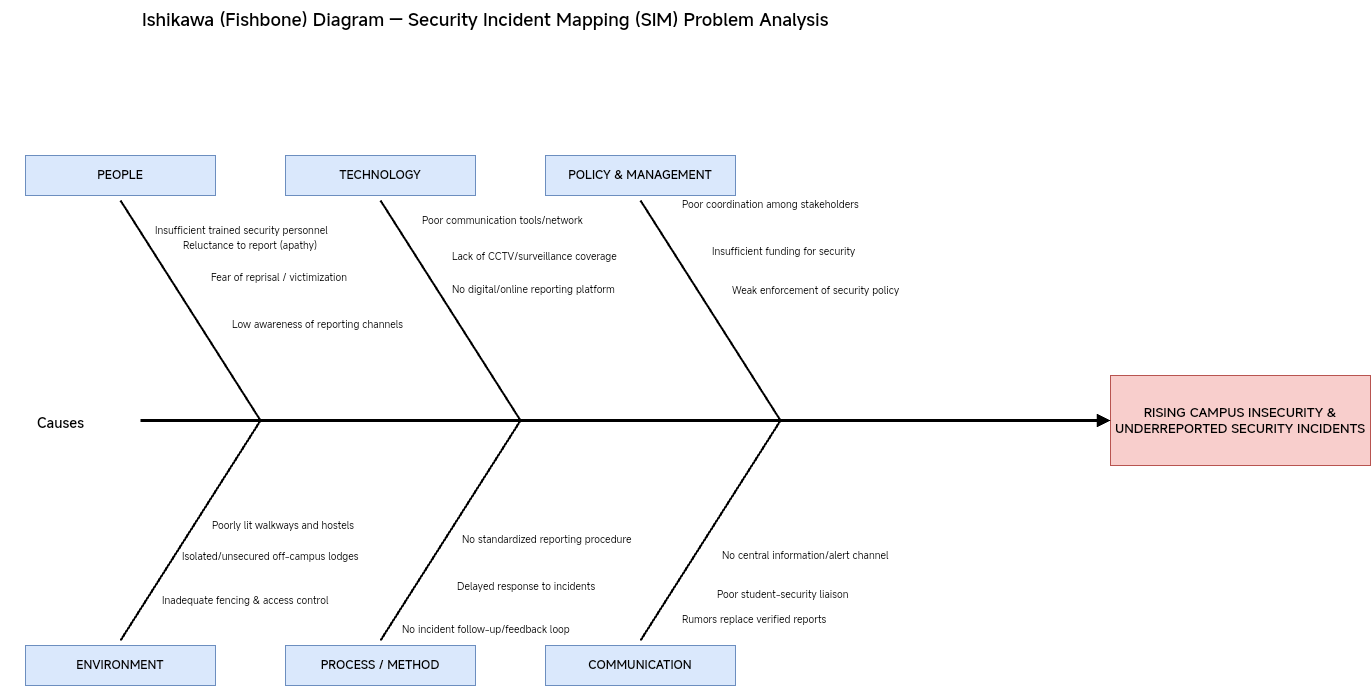

The diagram above was exported from draw.io. Its source (the exported page's mxGraphModel, read from the mxfile embedded in the PNG):
<mxGraphModel dx="1396" dy="2420" grid="1" gridSize="10" guides="1" tooltips="1" connect="1" arrows="1" fold="1" page="1" pageScale="1" pageWidth="827" pageHeight="1169" math="0" shadow="0">
  <root>
    <mxCell id="0" />
    <mxCell id="1" parent="0" />
    <mxCell id="m2WbMXDvrqcINsqv03Gs-1" parent="1" style="rounded=0;whiteSpace=wrap;html=1;fillColor=#f8cecc;strokeColor=#b85450;fontStyle=1;fontSize=13;" value="RISING CAMPUS INSECURITY &amp;amp;&#10;UNDERREPORTED SECURITY INCIDENTS" vertex="1">
      <mxGeometry height="90" width="260" x="1150" y="435" as="geometry" />
    </mxCell>
    <mxCell id="m2WbMXDvrqcINsqv03Gs-2" edge="1" parent="1" style="endArrow=block;html=1;strokeWidth=3;strokeColor=#000000;">
      <mxGeometry relative="1" as="geometry">
        <mxPoint x="180" y="480" as="sourcePoint" />
        <mxPoint x="1150" y="480" as="targetPoint" />
      </mxGeometry>
    </mxCell>
    <mxCell id="m2WbMXDvrqcINsqv03Gs-3" parent="1" style="text;html=1;align=center;verticalAlign=middle;fontSize=14;fontStyle=1;" value="Causes" vertex="1">
      <mxGeometry height="35" width="120" x="40" y="465" as="geometry" />
    </mxCell>
    <mxCell id="m2WbMXDvrqcINsqv03Gs-4" edge="1" parent="1" style="endArrow=none;html=1;strokeWidth=2;strokeColor=#000000;">
      <mxGeometry relative="1" as="geometry">
        <mxPoint x="300" y="480" as="sourcePoint" />
        <mxPoint x="160" y="260" as="targetPoint" />
      </mxGeometry>
    </mxCell>
    <mxCell id="m2WbMXDvrqcINsqv03Gs-5" parent="1" style="rounded=0;whiteSpace=wrap;html=1;fillColor=#dae8fc;strokeColor=#6c8ebf;fontStyle=1;fontSize=12;" value="PEOPLE" vertex="1">
      <mxGeometry height="40" width="190" x="65" y="215" as="geometry" />
    </mxCell>
    <mxCell id="m2WbMXDvrqcINsqv03Gs-7" parent="1" style="text;html=1;align=left;verticalAlign=middle;fontSize=10;fontStyle=0;" value="Low awareness of reporting channels" vertex="1">
      <mxGeometry height="72" width="217" x="270" y="348" as="geometry" />
    </mxCell>
    <mxCell id="m2WbMXDvrqcINsqv03Gs-9" parent="1" style="text;html=1;align=left;verticalAlign=middle;fontSize=10;fontStyle=0;" value="Fear of reprisal / victimization" vertex="1">
      <mxGeometry height="66" width="210" x="249" y="304" as="geometry" />
    </mxCell>
    <mxCell id="m2WbMXDvrqcINsqv03Gs-11" parent="1" style="text;html=1;align=left;verticalAlign=middle;fontSize=10;fontStyle=0;" value="Reluctance to report (apathy)" vertex="1">
      <mxGeometry height="90" width="210" x="221" y="260" as="geometry" />
    </mxCell>
    <mxCell id="m2WbMXDvrqcINsqv03Gs-58" edge="1" parent="1" source="m2WbMXDvrqcINsqv03Gs-13" style="edgeStyle=none;curved=1;rounded=0;orthogonalLoop=1;jettySize=auto;html=1;fontSize=12;startSize=8;endSize=8;" target="m2WbMXDvrqcINsqv03Gs-11" value="">
      <mxGeometry relative="1" as="geometry" />
    </mxCell>
    <mxCell id="m2WbMXDvrqcINsqv03Gs-60" edge="1" parent="1" source="m2WbMXDvrqcINsqv03Gs-13" style="edgeStyle=none;curved=1;rounded=0;orthogonalLoop=1;jettySize=auto;html=1;fontSize=12;startSize=8;endSize=8;" target="m2WbMXDvrqcINsqv03Gs-11" value="">
      <mxGeometry relative="1" as="geometry" />
    </mxCell>
    <mxCell id="m2WbMXDvrqcINsqv03Gs-13" parent="1" style="text;html=1;align=left;verticalAlign=middle;fontSize=10;fontStyle=0;" value="Insufficient trained security personnel" vertex="1">
      <mxGeometry height="60" width="210" x="193" y="260" as="geometry" />
    </mxCell>
    <mxCell id="m2WbMXDvrqcINsqv03Gs-14" edge="1" parent="1" style="endArrow=none;html=1;strokeWidth=2;strokeColor=#000000;">
      <mxGeometry relative="1" as="geometry">
        <mxPoint x="560" y="480" as="sourcePoint" />
        <mxPoint x="420" y="260" as="targetPoint" />
      </mxGeometry>
    </mxCell>
    <mxCell id="m2WbMXDvrqcINsqv03Gs-15" parent="1" style="rounded=0;whiteSpace=wrap;html=1;fillColor=#dae8fc;strokeColor=#6c8ebf;fontStyle=1;fontSize=12;" value="TECHNOLOGY" vertex="1">
      <mxGeometry height="40" width="190" x="325" y="215" as="geometry" />
    </mxCell>
    <mxCell id="m2WbMXDvrqcINsqv03Gs-17" parent="1" style="text;html=1;align=left;verticalAlign=middle;fontSize=10;fontStyle=0;" value="No digital/online reporting platform" vertex="1">
      <mxGeometry height="24" width="250" x="490" y="337" as="geometry" />
    </mxCell>
    <mxCell id="m2WbMXDvrqcINsqv03Gs-19" parent="1" style="text;html=1;align=left;verticalAlign=middle;fontSize=10;fontStyle=0;" value="Lack of CCTV/surveillance coverage" vertex="1">
      <mxGeometry height="68" width="215" x="490" y="282" as="geometry" />
    </mxCell>
    <mxCell id="m2WbMXDvrqcINsqv03Gs-21" parent="1" style="text;html=1;align=left;verticalAlign=middle;fontSize=10;fontStyle=0;" value="Poor communication tools/network" vertex="1">
      <mxGeometry height="40" width="210" x="460" y="260" as="geometry" />
    </mxCell>
    <mxCell id="m2WbMXDvrqcINsqv03Gs-22" edge="1" parent="1" style="endArrow=none;html=1;strokeWidth=2;strokeColor=#000000;">
      <mxGeometry relative="1" as="geometry">
        <mxPoint x="820" y="480" as="sourcePoint" />
        <mxPoint x="680" y="260" as="targetPoint" />
      </mxGeometry>
    </mxCell>
    <mxCell id="m2WbMXDvrqcINsqv03Gs-23" parent="1" style="rounded=0;whiteSpace=wrap;html=1;fillColor=#dae8fc;strokeColor=#6c8ebf;fontStyle=1;fontSize=12;" value="POLICY &amp; MANAGEMENT" vertex="1">
      <mxGeometry height="40" width="190" x="585" y="215" as="geometry" />
    </mxCell>
    <mxCell id="m2WbMXDvrqcINsqv03Gs-25" parent="1" style="text;html=1;align=left;verticalAlign=middle;fontSize=10;fontStyle=0;" value="Weak enforcement of security policy" vertex="1">
      <mxGeometry height="60" width="420" x="770" y="320" as="geometry" />
    </mxCell>
    <mxCell id="m2WbMXDvrqcINsqv03Gs-27" parent="1" style="text;html=1;align=left;verticalAlign=middle;fontSize=10;fontStyle=0;" value="Insufficient funding for security" vertex="1">
      <mxGeometry height="58" width="215" x="750" y="282" as="geometry" />
    </mxCell>
    <mxCell id="m2WbMXDvrqcINsqv03Gs-29" parent="1" style="text;html=1;align=left;verticalAlign=middle;fontSize=10;fontStyle=0;" value="Poor coordination among stakeholders" vertex="1">
      <mxGeometry height="73" width="210" x="720" y="227" as="geometry" />
    </mxCell>
    <mxCell id="m2WbMXDvrqcINsqv03Gs-30" edge="1" parent="1" style="endArrow=none;html=1;strokeWidth=2;strokeColor=#000000;">
      <mxGeometry relative="1" as="geometry">
        <mxPoint x="300" y="480" as="sourcePoint" />
        <mxPoint x="160" y="700" as="targetPoint" />
      </mxGeometry>
    </mxCell>
    <mxCell id="m2WbMXDvrqcINsqv03Gs-31" parent="1" style="rounded=0;whiteSpace=wrap;html=1;fillColor=#dae8fc;strokeColor=#6c8ebf;fontStyle=1;fontSize=12;" value="ENVIRONMENT" vertex="1">
      <mxGeometry height="40" width="190" x="65" y="705" as="geometry" />
    </mxCell>
    <mxCell id="m2WbMXDvrqcINsqv03Gs-33" parent="1" style="text;html=1;align=left;verticalAlign=middle;fontSize=10;fontStyle=0;" value="Poorly lit walkways and hostels" vertex="1">
      <mxGeometry height="30" width="230" x="250" y="570" as="geometry" />
    </mxCell>
    <mxCell id="m2WbMXDvrqcINsqv03Gs-35" parent="1" style="text;html=1;align=left;verticalAlign=middle;fontSize=10;fontStyle=0;" value="Isolated/unsecured off-campus lodges" vertex="1">
      <mxGeometry height="132" width="225" x="220" y="550" as="geometry" />
    </mxCell>
    <mxCell id="m2WbMXDvrqcINsqv03Gs-37" parent="1" style="text;html=1;align=left;verticalAlign=middle;fontSize=10;fontStyle=0;" value="Inadequate fencing &amp; access control" vertex="1">
      <mxGeometry height="60" width="210" x="200" y="630" as="geometry" />
    </mxCell>
    <mxCell id="m2WbMXDvrqcINsqv03Gs-38" edge="1" parent="1" style="endArrow=none;html=1;strokeWidth=2;strokeColor=#000000;">
      <mxGeometry relative="1" as="geometry">
        <mxPoint x="560" y="480" as="sourcePoint" />
        <mxPoint x="420" y="700" as="targetPoint" />
      </mxGeometry>
    </mxCell>
    <mxCell id="m2WbMXDvrqcINsqv03Gs-39" parent="1" style="rounded=0;whiteSpace=wrap;html=1;fillColor=#dae8fc;strokeColor=#6c8ebf;fontStyle=1;fontSize=12;" value="PROCESS / METHOD" vertex="1">
      <mxGeometry height="40" width="190" x="325" y="705" as="geometry" />
    </mxCell>
    <mxCell id="m2WbMXDvrqcINsqv03Gs-41" parent="1" style="text;html=1;align=left;verticalAlign=middle;fontSize=10;fontStyle=0;" value="No standardized reporting procedure" vertex="1">
      <mxGeometry height="57" width="240" x="500" y="570" as="geometry" />
    </mxCell>
    <mxCell id="m2WbMXDvrqcINsqv03Gs-43" parent="1" style="text;html=1;align=left;verticalAlign=middle;fontSize=10;fontStyle=0;" value="Delayed response to incidents" vertex="1">
      <mxGeometry height="72" width="210" x="495" y="610" as="geometry" />
    </mxCell>
    <mxCell id="m2WbMXDvrqcINsqv03Gs-45" parent="1" style="text;html=1;align=left;verticalAlign=middle;fontSize=10;fontStyle=0;" value="No incident follow-up/feedback loop" vertex="1">
      <mxGeometry height="97" width="230" x="440" y="640" as="geometry" />
    </mxCell>
    <mxCell id="m2WbMXDvrqcINsqv03Gs-46" edge="1" parent="1" style="endArrow=none;html=1;strokeWidth=2;strokeColor=#000000;">
      <mxGeometry relative="1" as="geometry">
        <mxPoint x="820" y="480" as="sourcePoint" />
        <mxPoint x="680" y="700" as="targetPoint" />
      </mxGeometry>
    </mxCell>
    <mxCell id="m2WbMXDvrqcINsqv03Gs-47" parent="1" style="rounded=0;whiteSpace=wrap;html=1;fillColor=#dae8fc;strokeColor=#6c8ebf;fontStyle=1;fontSize=12;" value="COMMUNICATION" vertex="1">
      <mxGeometry height="40" width="190" x="585" y="705" as="geometry" />
    </mxCell>
    <mxCell id="m2WbMXDvrqcINsqv03Gs-49" parent="1" style="text;html=1;align=left;verticalAlign=middle;fontSize=10;fontStyle=0;" value="No central information/alert channel" vertex="1">
      <mxGeometry height="50" width="240" x="760" y="590" as="geometry" />
    </mxCell>
    <mxCell id="m2WbMXDvrqcINsqv03Gs-51" parent="1" style="text;html=1;align=left;verticalAlign=middle;fontSize=10;fontStyle=0;" value="Poor student-security liaison" vertex="1">
      <mxGeometry height="8" width="210" x="755" y="650" as="geometry" />
    </mxCell>
    <mxCell id="m2WbMXDvrqcINsqv03Gs-53" parent="1" style="text;html=1;align=left;verticalAlign=middle;fontSize=10;fontStyle=0;" value="Rumors replace verified reports" vertex="1">
      <mxGeometry height="117" width="210" x="720" y="620" as="geometry" />
    </mxCell>
    <mxCell id="m2WbMXDvrqcINsqv03Gs-54" parent="1" style="text;html=1;align=left;verticalAlign=middle;fontSize=18;fontStyle=1;" value="Ishikawa (Fishbone) Diagram — Security Incident Mapping (SIM) Problem Analysis" vertex="1">
      <mxGeometry height="40" width="900" x="180" y="60" as="geometry" />
    </mxCell>
  </root>
</mxGraphModel>